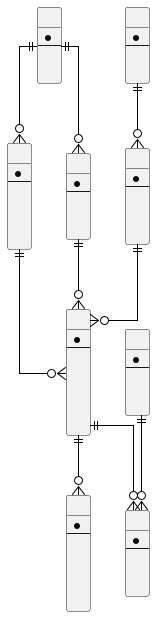

The diagram above was rendered by PlantUML. Its source (embedded in the PNG):
@startuml
' === VP Base Theme v2 ===
skinparam linetype ortho
skinparam defaultFontName "Arial"
skinparam defaultFontSize 10
skinparam shadowing false
skinparam arrowColor #000000
skinparam lineColor #000000
hide circle

entity "tblBranch" {
  * branchID : integer(10) <<PK>>
  --
  name : varchar(50)
  address : varchar(150)
  phone_number : varchar(10)
}

entity "tblRoom" {
  * roomID : integer(10) <<PK>>
  --
  name : varchar(50)
  type : varchar(50)
  capacity : integer(10)
  hourly_pricing : numeric(12, 2)
  branchID : integer(10) <<FK>>
  status : varchar(50)
}

entity "tblEmployee" {
  * employeeID : integer(10) <<PK>>
  --
  name : varchar(50)
  role : varchar(50)
  branchID : integer(10) <<FK>>
  status : varchar(50)
}

entity "tblMemberRanking" {
  * rankingID : integer(10) <<PK>>
  --
  name : varchar(50)
  base_score : bigint(19)
  coupon : integer(10)
}

entity "tblCustomer" {
  * customerID : integer(10) <<PK>>
  --
  rankingID : integer(10) <<FK>>
  name : varchar(50)
  phone_number : integer(10)
  address : varchar(50)
  account_status : integer(10)
}

entity "tblRoom_receipt" {
  * room_receipt_ID : integer(10) <<PK>>
  --
  room_fee : numeric(12, 2)
  checkin_time : timestamp
  checkout_time : timestamp
  service_fee : numeric(12, 2)
  damage_fee : numeric(12, 2)
  discount : numeric(12, 2)
  status : varchar(50)
  payment_method : varchar(100)
}

entity "tblRoom_receipt_detail" {
  * room_receipt_detail_ID : integer(10) <<PK>>
  --
  room_receipt_ID : integer(10) <<FK>>
  roomID : integer(10) <<FK>>
  service_name : varchar(50)
  base_price : numeric(12, 2)
  quantity : integer(10)
  duration : numeric(12, 2)
  total : numeric(12, 2)
}

entity "tblPromotion" {
  * promotionID : integer(10) <<PK>>
  --
  name : varchar(50)
  type : varchar(50)
  redeem : varchar(50)
  valid_until : timestamp
}

entity "tblApply_promotion" {
  * apply_promotion_ID : integer(10) <<PK>>
  --
  room_receipt_ID : integer(10) <<FK>>
  promotionID : integer(10) <<FK>>
  discount : numeric(12, 2)
  application_time : timestamp
}

tblBranch ||--o{ tblRoom
tblBranch ||--o{ tblEmployee
tblMemberRanking ||--o{ tblCustomer
tblCustomer ||--o{ tblRoom_receipt
tblRoom ||--o{ tblRoom_receipt
tblEmployee ||--o{ tblRoom_receipt
tblRoom_receipt ||--o{ tblRoom_receipt_detail
tblRoom_receipt ||--o{ tblApply_promotion
tblPromotion ||--o{ tblApply_promotion
@enduml